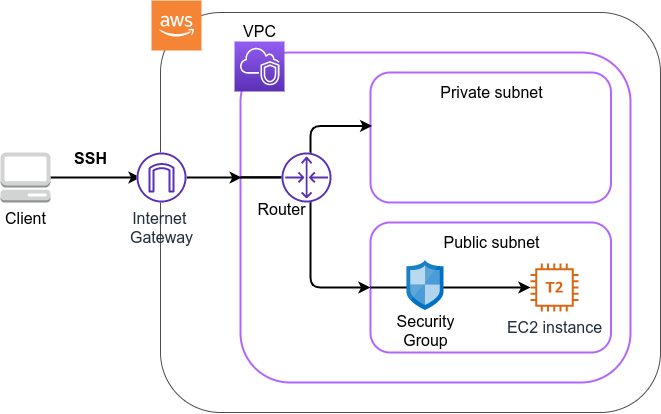

The diagram above was exported from draw.io. Its source (the exported page's mxGraphModel, read from the mxfile embedded in the PNG):
<mxGraphModel dx="1028" dy="789" grid="1" gridSize="10" guides="1" tooltips="1" connect="1" arrows="1" fold="1" page="1" pageScale="1" pageWidth="850" pageHeight="1100" math="0" shadow="0">
  <root>
    <mxCell id="0" />
    <mxCell id="1" parent="0" />
    <mxCell id="x1ZXKYiM0QUW28fL6q6G-13" value="" style="rounded=1;whiteSpace=wrap;html=1;strokeColor=#4D4D4D;strokeWidth=1;fillColor=none;fontSize=16;" vertex="1" parent="1">
      <mxGeometry x="180" y="80" width="500" height="400" as="geometry" />
    </mxCell>
    <mxCell id="x1ZXKYiM0QUW28fL6q6G-3" value="" style="rounded=1;whiteSpace=wrap;html=1;fontSize=16;fillColor=none;strokeWidth=2;strokeColor=#B266FF;" vertex="1" parent="1">
      <mxGeometry x="260" y="120" width="390" height="330" as="geometry" />
    </mxCell>
    <mxCell id="x1ZXKYiM0QUW28fL6q6G-16" value="" style="rounded=1;whiteSpace=wrap;html=1;fontSize=16;fillColor=none;strokeWidth=2;strokeColor=#B266FF;" vertex="1" parent="1">
      <mxGeometry x="390" y="290" width="240.5" height="130" as="geometry" />
    </mxCell>
    <mxCell id="x1ZXKYiM0QUW28fL6q6G-20" style="edgeStyle=orthogonalEdgeStyle;rounded=0;orthogonalLoop=1;jettySize=auto;html=1;entryX=0.08;entryY=0.5;entryDx=0;entryDy=0;entryPerimeter=0;fontSize=16;strokeWidth=2;" edge="1" parent="1" source="x1ZXKYiM0QUW28fL6q6G-1" target="x1ZXKYiM0QUW28fL6q6G-11">
      <mxGeometry relative="1" as="geometry" />
    </mxCell>
    <mxCell id="x1ZXKYiM0QUW28fL6q6G-1" value="Client" style="outlineConnect=0;dashed=0;verticalLabelPosition=bottom;verticalAlign=top;align=center;html=1;shape=mxgraph.aws3.management_console;fillColor=#D2D3D3;gradientColor=none;aspect=fixed;fontSize=16;" vertex="1" parent="1">
      <mxGeometry x="20" y="220" width="50" height="50" as="geometry" />
    </mxCell>
    <mxCell id="x1ZXKYiM0QUW28fL6q6G-9" value="SSH" style="text;html=1;align=center;verticalAlign=middle;resizable=0;points=[];autosize=1;fontSize=16;fontStyle=1" vertex="1" parent="1">
      <mxGeometry x="85" y="216" width="50" height="20" as="geometry" />
    </mxCell>
    <mxCell id="x1ZXKYiM0QUW28fL6q6G-10" value="EC2 instance" style="outlineConnect=0;fontColor=#232F3E;gradientColor=none;fillColor=#D86613;strokeColor=none;dashed=0;verticalLabelPosition=bottom;verticalAlign=top;align=center;html=1;fontSize=16;fontStyle=0;aspect=fixed;pointerEvents=1;shape=mxgraph.aws4.t2_instance;" vertex="1" parent="1">
      <mxGeometry x="550" y="331" width="48" height="48" as="geometry" />
    </mxCell>
    <mxCell id="x1ZXKYiM0QUW28fL6q6G-24" style="edgeStyle=orthogonalEdgeStyle;rounded=0;orthogonalLoop=1;jettySize=auto;html=1;strokeWidth=2;fontSize=16;entryX=0.003;entryY=0.379;entryDx=0;entryDy=0;entryPerimeter=0;" edge="1" parent="1" source="x1ZXKYiM0QUW28fL6q6G-11" target="x1ZXKYiM0QUW28fL6q6G-3">
      <mxGeometry relative="1" as="geometry" />
    </mxCell>
    <mxCell id="x1ZXKYiM0QUW28fL6q6G-12" value="" style="group;rotation=90;" vertex="1" connectable="0" parent="1">
      <mxGeometry x="254" y="89" width="50" height="70" as="geometry" />
    </mxCell>
    <mxCell id="x1ZXKYiM0QUW28fL6q6G-5" value="" style="outlineConnect=0;fontColor=#232F3E;gradientColor=#945DF2;gradientDirection=north;fillColor=#5A30B5;strokeColor=#ffffff;dashed=0;verticalLabelPosition=bottom;verticalAlign=top;align=center;html=1;fontSize=12;fontStyle=0;aspect=fixed;shape=mxgraph.aws4.resourceIcon;resIcon=mxgraph.aws4.vpc;" vertex="1" parent="x1ZXKYiM0QUW28fL6q6G-12">
      <mxGeometry y="20" width="50" height="50" as="geometry" />
    </mxCell>
    <mxCell id="x1ZXKYiM0QUW28fL6q6G-6" value="VPC" style="text;html=1;align=center;verticalAlign=middle;resizable=0;points=[];autosize=1;fontSize=16;" vertex="1" parent="x1ZXKYiM0QUW28fL6q6G-12">
      <mxGeometry width="50" height="20" as="geometry" />
    </mxCell>
    <mxCell id="x1ZXKYiM0QUW28fL6q6G-14" value="" style="outlineConnect=0;dashed=0;verticalLabelPosition=bottom;verticalAlign=top;align=center;html=1;shape=mxgraph.aws3.cloud_2;fillColor=#F58534;gradientColor=none;strokeColor=#4D4D4D;strokeWidth=1;fontSize=16;aspect=fixed;" vertex="1" parent="1">
      <mxGeometry x="171" y="68" width="50" height="50" as="geometry" />
    </mxCell>
    <mxCell id="x1ZXKYiM0QUW28fL6q6G-15" value="" style="rounded=1;whiteSpace=wrap;html=1;fontSize=16;fillColor=none;strokeWidth=2;strokeColor=#B266FF;" vertex="1" parent="1">
      <mxGeometry x="390" y="140" width="240.5" height="130" as="geometry" />
    </mxCell>
    <mxCell id="x1ZXKYiM0QUW28fL6q6G-18" value="Private subnet" style="text;html=1;align=center;verticalAlign=middle;resizable=0;points=[];autosize=1;fontSize=16;" vertex="1" parent="1">
      <mxGeometry x="451" y="150" width="120" height="20" as="geometry" />
    </mxCell>
    <mxCell id="x1ZXKYiM0QUW28fL6q6G-19" value="Public subnet" style="text;html=1;align=center;verticalAlign=middle;resizable=0;points=[];autosize=1;fontSize=16;" vertex="1" parent="1">
      <mxGeometry x="456" y="300" width="110" height="20" as="geometry" />
    </mxCell>
    <mxCell id="x1ZXKYiM0QUW28fL6q6G-25" value="" style="endArrow=classic;html=1;strokeWidth=2;fontSize=16;exitX=-0.001;exitY=0.379;exitDx=0;exitDy=0;exitPerimeter=0;entryX=0;entryY=0.5;entryDx=0;entryDy=0;edgeStyle=elbowEdgeStyle;" edge="1" parent="1" source="x1ZXKYiM0QUW28fL6q6G-3" target="x1ZXKYiM0QUW28fL6q6G-16">
      <mxGeometry width="50" height="50" relative="1" as="geometry">
        <mxPoint x="320" y="270" as="sourcePoint" />
        <mxPoint x="370" y="220" as="targetPoint" />
        <Array as="points">
          <mxPoint x="330" y="290" />
        </Array>
      </mxGeometry>
    </mxCell>
    <mxCell id="x1ZXKYiM0QUW28fL6q6G-27" value="" style="endArrow=classic;html=1;strokeWidth=2;fontSize=16;exitX=0.002;exitY=0.378;exitDx=0;exitDy=0;exitPerimeter=0;entryX=0.007;entryY=0.411;entryDx=0;entryDy=0;edgeStyle=elbowEdgeStyle;entryPerimeter=0;" edge="1" parent="1" source="x1ZXKYiM0QUW28fL6q6G-3" target="x1ZXKYiM0QUW28fL6q6G-15">
      <mxGeometry width="50" height="50" relative="1" as="geometry">
        <mxPoint x="311.64200000000005" y="255.06999999999994" as="sourcePoint" />
        <mxPoint x="385" y="365" as="targetPoint" />
        <Array as="points">
          <mxPoint x="330" y="210" />
          <mxPoint x="340" y="220" />
        </Array>
      </mxGeometry>
    </mxCell>
    <mxCell id="x1ZXKYiM0QUW28fL6q6G-31" value="" style="group" vertex="1" connectable="0" parent="1">
      <mxGeometry x="301" y="220" width="50" height="50" as="geometry" />
    </mxCell>
    <mxCell id="x1ZXKYiM0QUW28fL6q6G-30" value="" style="ellipse;whiteSpace=wrap;html=1;strokeColor=none;strokeWidth=1;fillColor=#ffffff;fontSize=16;" vertex="1" parent="x1ZXKYiM0QUW28fL6q6G-31">
      <mxGeometry width="50" height="50" as="geometry" />
    </mxCell>
    <mxCell id="x1ZXKYiM0QUW28fL6q6G-29" value="" style="outlineConnect=0;fontColor=#232F3E;gradientColor=none;fillColor=#5A30B5;strokeColor=none;dashed=0;verticalLabelPosition=bottom;verticalAlign=top;align=center;html=1;fontSize=12;fontStyle=0;aspect=fixed;pointerEvents=1;shape=mxgraph.aws4.router;" vertex="1" parent="x1ZXKYiM0QUW28fL6q6G-31">
      <mxGeometry width="50" height="50" as="geometry" />
    </mxCell>
    <mxCell id="x1ZXKYiM0QUW28fL6q6G-33" value="" style="group" vertex="1" connectable="0" parent="1">
      <mxGeometry x="156" y="220" width="50" height="50" as="geometry" />
    </mxCell>
    <mxCell id="x1ZXKYiM0QUW28fL6q6G-32" value="" style="ellipse;whiteSpace=wrap;html=1;strokeColor=none;strokeWidth=1;fillColor=#ffffff;fontSize=16;" vertex="1" parent="x1ZXKYiM0QUW28fL6q6G-33">
      <mxGeometry width="50" height="50" as="geometry" />
    </mxCell>
    <mxCell id="x1ZXKYiM0QUW28fL6q6G-11" value="Internet &lt;br&gt;Gateway" style="outlineConnect=0;fontColor=#232F3E;gradientColor=none;fillColor=#5A30B5;strokeColor=none;dashed=0;verticalLabelPosition=bottom;verticalAlign=top;align=center;html=1;fontSize=16;fontStyle=0;aspect=fixed;pointerEvents=1;shape=mxgraph.aws4.internet_gateway;" vertex="1" parent="x1ZXKYiM0QUW28fL6q6G-33">
      <mxGeometry width="50" height="50" as="geometry" />
    </mxCell>
    <mxCell id="x1ZXKYiM0QUW28fL6q6G-34" value="Router" style="text;html=1;align=center;verticalAlign=middle;resizable=0;points=[];autosize=1;fontSize=16;" vertex="1" parent="1">
      <mxGeometry x="271" y="267" width="60" height="20" as="geometry" />
    </mxCell>
    <mxCell id="x1ZXKYiM0QUW28fL6q6G-39" value="" style="endArrow=classic;html=1;strokeWidth=2;fontSize=16;exitX=0;exitY=0.5;exitDx=0;exitDy=0;" edge="1" parent="1" source="x1ZXKYiM0QUW28fL6q6G-16" target="x1ZXKYiM0QUW28fL6q6G-10">
      <mxGeometry width="50" height="50" relative="1" as="geometry">
        <mxPoint x="470" y="330" as="sourcePoint" />
        <mxPoint x="520" y="280" as="targetPoint" />
      </mxGeometry>
    </mxCell>
    <mxCell id="x1ZXKYiM0QUW28fL6q6G-40" value="" style="group" vertex="1" connectable="0" parent="1">
      <mxGeometry x="410" y="328" width="70" height="90" as="geometry" />
    </mxCell>
    <mxCell id="x1ZXKYiM0QUW28fL6q6G-35" value="" style="aspect=fixed;html=1;points=[];align=center;image;fontSize=12;image=img/lib/mscae/Network_Security_Groups_Classic.svg;strokeColor=#4D4D4D;strokeWidth=1;fillColor=#ffffff;" vertex="1" parent="x1ZXKYiM0QUW28fL6q6G-40">
      <mxGeometry x="16.5" width="37" height="50" as="geometry" />
    </mxCell>
    <mxCell id="x1ZXKYiM0QUW28fL6q6G-36" value="Security&lt;br&gt;Group" style="text;html=1;align=center;verticalAlign=middle;resizable=0;points=[];autosize=1;fontSize=16;" vertex="1" parent="x1ZXKYiM0QUW28fL6q6G-40">
      <mxGeometry y="50" width="70" height="40" as="geometry" />
    </mxCell>
  </root>
</mxGraphModel>